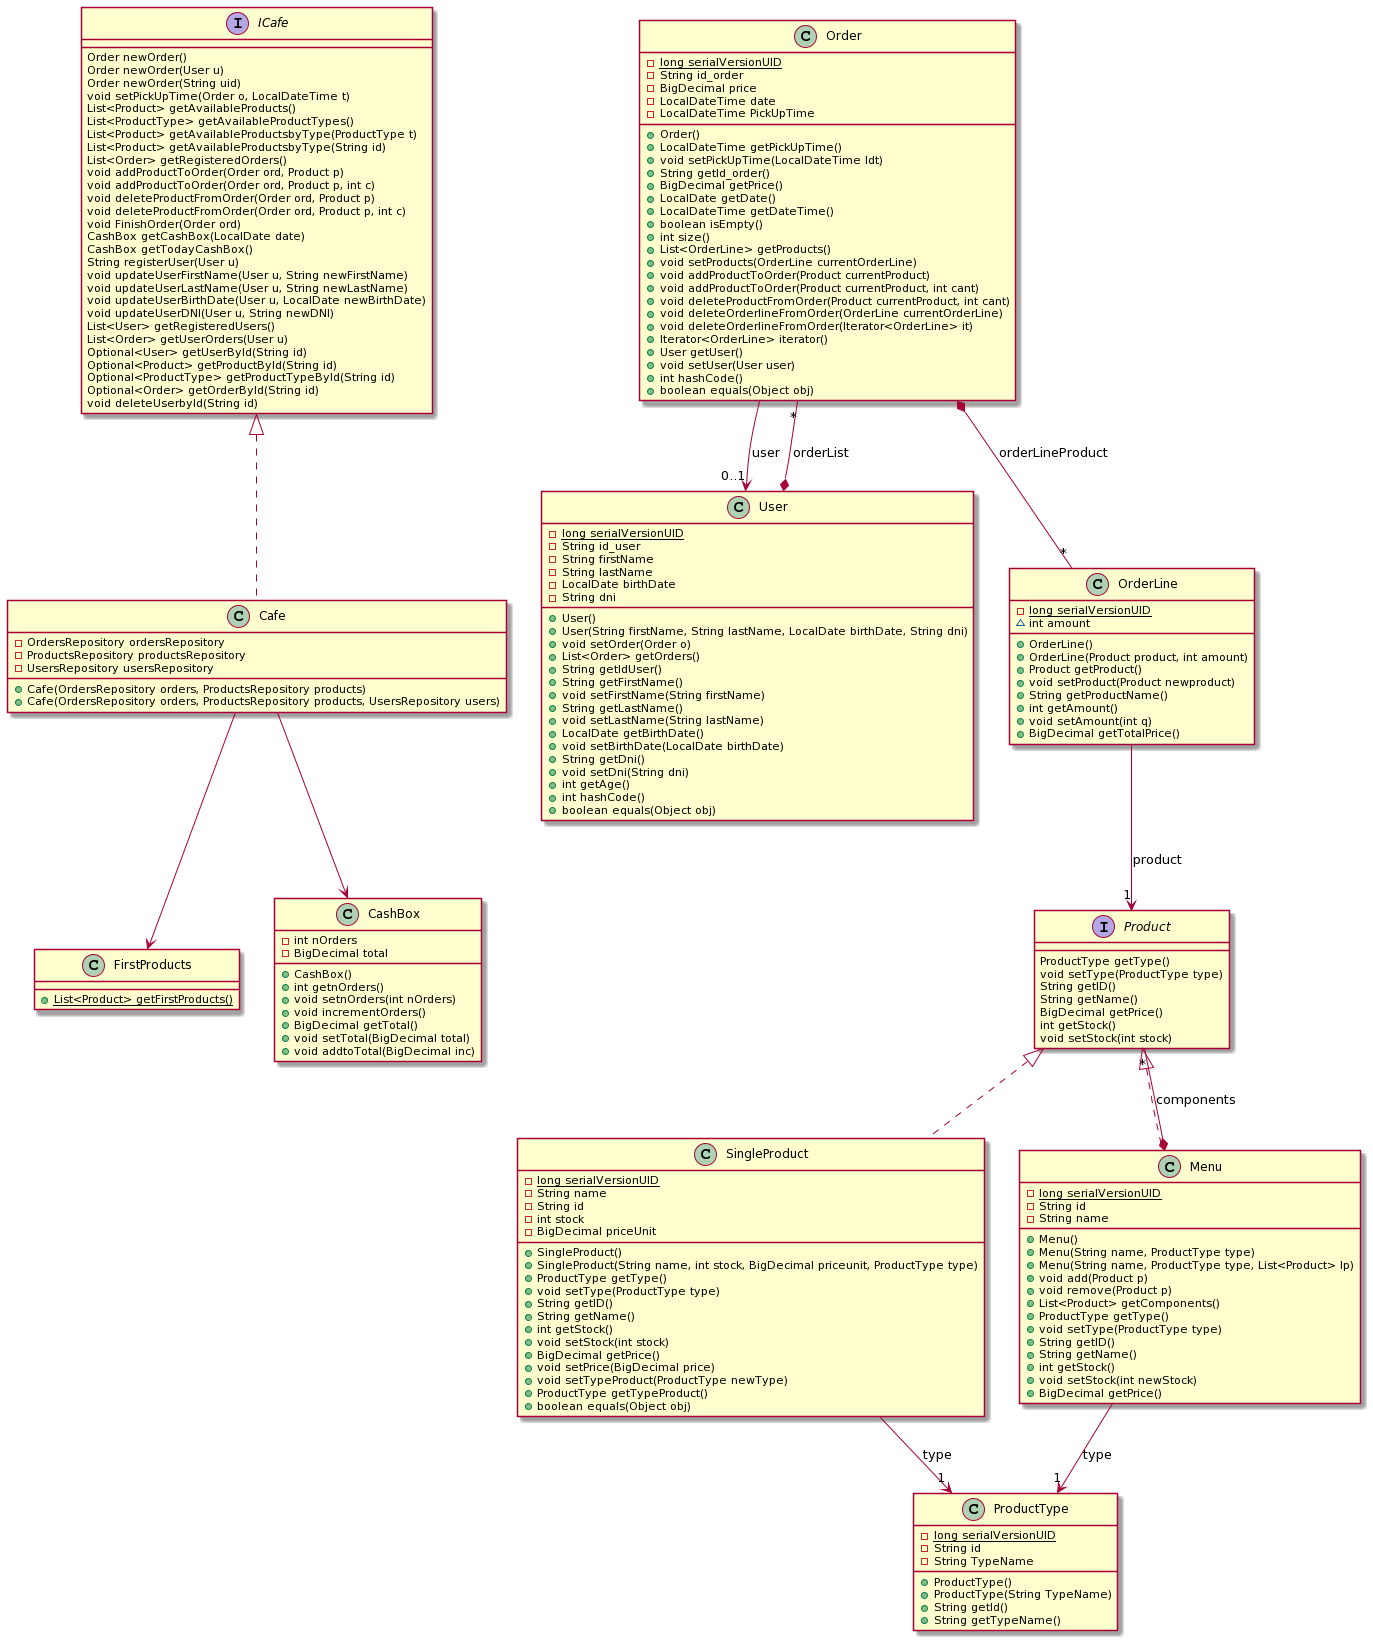

The diagram above was rendered by PlantUML. Its source (embedded in the PNG):
@startuml
class FirstProducts [[java:com.jedago.practica_dss.core.FirstProducts]] {
	+{static}List<Product> getFirstProducts()
}
interface Product [[java:com.jedago.practica_dss.core.Product]] {
	ProductType getType()
	void setType(ProductType type)
	String getID()
	String getName()
	BigDecimal getPrice()
	int getStock()
	void setStock(int stock)
}
class SingleProduct [[java:com.jedago.practica_dss.core.SingleProduct]] {
	-{static}long serialVersionUID
	-String name
	-String id
	-int stock
	-BigDecimal priceUnit
	+SingleProduct()
	+SingleProduct(String name, int stock, BigDecimal priceunit, ProductType type)
	+ProductType getType()
	+void setType(ProductType type)
	+String getID()
	+String getName()
	+int getStock()
	+void setStock(int stock)
	+BigDecimal getPrice()
	+void setPrice(BigDecimal price)
	+void setTypeProduct(ProductType newType)
	+ProductType getTypeProduct()
	+boolean equals(Object obj)
}

class Cafe [[java:com.jedago.practica_dss.core.Cafe]] {
	-OrdersRepository ordersRepository
	-ProductsRepository productsRepository
	-UsersRepository usersRepository
	+Cafe(OrdersRepository orders, ProductsRepository products)
	+Cafe(OrdersRepository orders, ProductsRepository products, UsersRepository users)
}

class OrderLine [[java:com.jedago.practica_dss.core.OrderLine]] {
	-{static}long serialVersionUID
	~int amount
	+OrderLine()
	+OrderLine(Product product, int amount)
	+Product getProduct()
	+void setProduct(Product newproduct)
	+String getProductName()
	+int getAmount()
	+void setAmount(int q)
	+BigDecimal getTotalPrice()
}
interface ICafe [[java:com.jedago.practica_dss.core.ICafe]] {
	Order newOrder()
	Order newOrder(User u)
	Order newOrder(String uid)
	void setPickUpTime(Order o, LocalDateTime t)
	List<Product> getAvailableProducts()
	List<ProductType> getAvailableProductTypes()
	List<Product> getAvailableProductsbyType(ProductType t)
	List<Product> getAvailableProductsbyType(String id)
	List<Order> getRegisteredOrders()
	void addProductToOrder(Order ord, Product p)
	void addProductToOrder(Order ord, Product p, int c)
	void deleteProductFromOrder(Order ord, Product p)
	void deleteProductFromOrder(Order ord, Product p, int c)
	void FinishOrder(Order ord)
	CashBox getCashBox(LocalDate date)
	CashBox getTodayCashBox()
	String registerUser(User u)
	void updateUserFirstName(User u, String newFirstName)
	void updateUserLastName(User u, String newLastName)
	void updateUserBirthDate(User u, LocalDate newBirthDate)
	void updateUserDNI(User u, String newDNI)
	List<User> getRegisteredUsers()
	List<Order> getUserOrders(User u)
	Optional<User> getUserById(String id)
	Optional<Product> getProductById(String id)
	Optional<ProductType> getProductTypeById(String id)
	Optional<Order> getOrderById(String id)
	void deleteUserbyId(String id)
}
class CashBox [[java:com.jedago.practica_dss.core.CashBox]] {
	-int nOrders
	-BigDecimal total
	+CashBox()
	+int getnOrders()
	+void setnOrders(int nOrders)
	+void incrementOrders()
	+BigDecimal getTotal()
	+void setTotal(BigDecimal total)
	+void addtoTotal(BigDecimal inc)
}
class User [[java:com.jedago.practica_dss.core.User]] {
	-{static}long serialVersionUID
	-String id_user
	-String firstName
	-String lastName
	-LocalDate birthDate
	-String dni
	+User()
	+User(String firstName, String lastName, LocalDate birthDate, String dni)
	+void setOrder(Order o)
	+List<Order> getOrders()
	+String getIdUser()
	+String getFirstName()
	+void setFirstName(String firstName)
	+String getLastName()
	+void setLastName(String lastName)
	+LocalDate getBirthDate()
	+void setBirthDate(LocalDate birthDate)
	+String getDni()
	+void setDni(String dni)
	+int getAge()
	+int hashCode()
	+boolean equals(Object obj)
}
class ProductType [[java:com.jedago.practica_dss.core.ProductType]] {
	-{static}long serialVersionUID
	-String id
	-String TypeName
	+ProductType()
	+ProductType(String TypeName)
	+String getId()
	+String getTypeName()
}

class Menu [[java:com.jedago.practica_dss.core.Menu]] {
	-{static}long serialVersionUID
	-String id
	-String name
	+Menu()
	+Menu(String name, ProductType type)
	+Menu(String name, ProductType type, List<Product> lp)
	+void add(Product p)
	+void remove(Product p)
	+List<Product> getComponents()
	+ProductType getType()
	+void setType(ProductType type)
	+String getID()
	+String getName()
	+int getStock()
	+void setStock(int newStock)
	+BigDecimal getPrice()
}
class Order [[java:com.jedago.practica_dss.core.Order]] {
	-{static}long serialVersionUID
	-String id_order
	-BigDecimal price
	-LocalDateTime date
	-LocalDateTime PickUpTime
	+Order()
	+LocalDateTime getPickUpTime()
	+void setPickUpTime(LocalDateTime ldt)
	+String getId_order()
	+BigDecimal getPrice()
	+LocalDate getDate()
	+LocalDateTime getDateTime()
	+boolean isEmpty()
	+int size()
	+List<OrderLine> getProducts()
	+void setProducts(OrderLine currentOrderLine)
	+void addProductToOrder(Product currentProduct)
	+void addProductToOrder(Product currentProduct, int cant)
	+void deleteProductFromOrder(Product currentProduct, int cant)
	+void deleteOrderlineFromOrder(OrderLine currentOrderLine)
	+void deleteOrderlineFromOrder(Iterator<OrderLine> it)
	+Iterator<OrderLine> iterator()
	+User getUser()
	+void setUser(User user)
	+int hashCode()
	+boolean equals(Object obj)
}

User *-- "*" Order : orderList
Order --> "0..1" User : user

Order *-- "*" OrderLine : orderLineProduct
OrderLine --> "1" Product : product

Menu --> "1" ProductType : type
Menu *-- "*" Product : components
Product <|.. Menu

SingleProduct --> "1" ProductType : type
Product <|.. SingleProduct
ICafe <|.. Cafe
Cafe --> CashBox
Cafe --> FirstProducts
@enduml